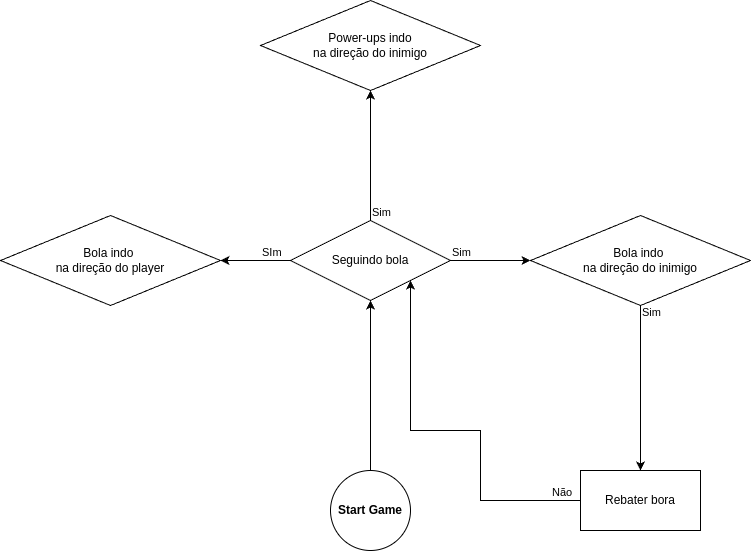

The diagram above was exported from draw.io. Its source (the exported page's mxGraphModel, read from the mxfile embedded in the PNG):
<mxGraphModel dx="1432" dy="821" grid="1" gridSize="10" guides="1" tooltips="1" connect="1" arrows="1" fold="1" page="1" pageScale="1" pageWidth="827" pageHeight="1169" math="0" shadow="0">
  <root>
    <mxCell id="WIyWlLk6GJQsqaUBKTNV-0" />
    <mxCell id="WIyWlLk6GJQsqaUBKTNV-1" parent="WIyWlLk6GJQsqaUBKTNV-0" />
    <mxCell id="doDyzngoOEeBpszMRbzp-0" value="&lt;b&gt;Start Game&lt;/b&gt;" style="ellipse;whiteSpace=wrap;html=1;aspect=fixed;" vertex="1" parent="WIyWlLk6GJQsqaUBKTNV-1">
      <mxGeometry x="370" y="520" width="80" height="80" as="geometry" />
    </mxCell>
    <mxCell id="doDyzngoOEeBpszMRbzp-3" value="Seguindo bola" style="rhombus;whiteSpace=wrap;html=1;" vertex="1" parent="WIyWlLk6GJQsqaUBKTNV-1">
      <mxGeometry x="330" y="270" width="160" height="80" as="geometry" />
    </mxCell>
    <mxCell id="doDyzngoOEeBpszMRbzp-6" value="Bola indo&amp;nbsp;&lt;div&gt;na direção do player&lt;/div&gt;" style="rhombus;whiteSpace=wrap;html=1;" vertex="1" parent="WIyWlLk6GJQsqaUBKTNV-1">
      <mxGeometry x="40" y="265" width="220" height="90" as="geometry" />
    </mxCell>
    <mxCell id="doDyzngoOEeBpszMRbzp-7" value="Bola indo&amp;nbsp;&lt;div&gt;na direção do inimigo&lt;/div&gt;" style="rhombus;whiteSpace=wrap;html=1;" vertex="1" parent="WIyWlLk6GJQsqaUBKTNV-1">
      <mxGeometry x="570" y="265" width="220" height="90" as="geometry" />
    </mxCell>
    <mxCell id="doDyzngoOEeBpszMRbzp-11" value="" style="endArrow=classic;html=1;rounded=0;entryX=0;entryY=0.5;entryDx=0;entryDy=0;exitX=1;exitY=0.5;exitDx=0;exitDy=0;" edge="1" parent="WIyWlLk6GJQsqaUBKTNV-1" source="doDyzngoOEeBpszMRbzp-3" target="doDyzngoOEeBpszMRbzp-7">
      <mxGeometry relative="1" as="geometry">
        <mxPoint x="330" y="420" as="sourcePoint" />
        <mxPoint x="490" y="420" as="targetPoint" />
        <Array as="points" />
      </mxGeometry>
    </mxCell>
    <mxCell id="doDyzngoOEeBpszMRbzp-13" value="Sim" style="edgeLabel;resizable=0;html=1;;align=left;verticalAlign=bottom;" connectable="0" vertex="1" parent="doDyzngoOEeBpszMRbzp-11">
      <mxGeometry x="-1" relative="1" as="geometry" />
    </mxCell>
    <mxCell id="doDyzngoOEeBpszMRbzp-22" value="" style="endArrow=classic;html=1;rounded=0;exitX=0.5;exitY=0;exitDx=0;exitDy=0;entryX=0.5;entryY=1;entryDx=0;entryDy=0;" edge="1" parent="WIyWlLk6GJQsqaUBKTNV-1" source="doDyzngoOEeBpszMRbzp-0" target="doDyzngoOEeBpszMRbzp-3">
      <mxGeometry relative="1" as="geometry">
        <mxPoint x="330" y="300" as="sourcePoint" />
        <mxPoint x="490" y="300" as="targetPoint" />
      </mxGeometry>
    </mxCell>
    <mxCell id="doDyzngoOEeBpszMRbzp-26" value="" style="endArrow=classic;html=1;rounded=0;exitX=0;exitY=0.5;exitDx=0;exitDy=0;entryX=1;entryY=0.5;entryDx=0;entryDy=0;" edge="1" parent="WIyWlLk6GJQsqaUBKTNV-1" source="doDyzngoOEeBpszMRbzp-3" target="doDyzngoOEeBpszMRbzp-6">
      <mxGeometry relative="1" as="geometry">
        <mxPoint x="330" y="300" as="sourcePoint" />
        <mxPoint x="490" y="300" as="targetPoint" />
      </mxGeometry>
    </mxCell>
    <mxCell id="doDyzngoOEeBpszMRbzp-28" value="SIm" style="edgeLabel;resizable=0;html=1;;align=left;verticalAlign=bottom;" connectable="0" vertex="1" parent="doDyzngoOEeBpszMRbzp-26">
      <mxGeometry x="-1" relative="1" as="geometry">
        <mxPoint x="-30" as="offset" />
      </mxGeometry>
    </mxCell>
    <mxCell id="doDyzngoOEeBpszMRbzp-29" value="Power-ups indo&lt;div&gt;na direção do inimigo&lt;/div&gt;" style="rhombus;whiteSpace=wrap;html=1;" vertex="1" parent="WIyWlLk6GJQsqaUBKTNV-1">
      <mxGeometry x="300" y="50" width="220" height="90" as="geometry" />
    </mxCell>
    <mxCell id="doDyzngoOEeBpszMRbzp-40" value="" style="endArrow=classic;html=1;rounded=0;exitX=0.5;exitY=0;exitDx=0;exitDy=0;entryX=0.5;entryY=1;entryDx=0;entryDy=0;" edge="1" parent="WIyWlLk6GJQsqaUBKTNV-1" source="doDyzngoOEeBpszMRbzp-3" target="doDyzngoOEeBpszMRbzp-29">
      <mxGeometry relative="1" as="geometry">
        <mxPoint x="330" y="300" as="sourcePoint" />
        <mxPoint x="490" y="300" as="targetPoint" />
      </mxGeometry>
    </mxCell>
    <mxCell id="doDyzngoOEeBpszMRbzp-42" value="Sim" style="edgeLabel;resizable=0;html=1;;align=left;verticalAlign=bottom;" connectable="0" vertex="1" parent="doDyzngoOEeBpszMRbzp-40">
      <mxGeometry x="-1" relative="1" as="geometry" />
    </mxCell>
    <mxCell id="doDyzngoOEeBpszMRbzp-49" value="Rebater bora" style="rounded=0;whiteSpace=wrap;html=1;" vertex="1" parent="WIyWlLk6GJQsqaUBKTNV-1">
      <mxGeometry x="620" y="520" width="120" height="60" as="geometry" />
    </mxCell>
    <mxCell id="doDyzngoOEeBpszMRbzp-51" value="" style="endArrow=classic;html=1;rounded=0;exitX=0.5;exitY=1;exitDx=0;exitDy=0;entryX=0.5;entryY=0;entryDx=0;entryDy=0;" edge="1" parent="WIyWlLk6GJQsqaUBKTNV-1" source="doDyzngoOEeBpszMRbzp-7" target="doDyzngoOEeBpszMRbzp-49">
      <mxGeometry relative="1" as="geometry">
        <mxPoint x="330" y="300" as="sourcePoint" />
        <mxPoint x="490" y="300" as="targetPoint" />
      </mxGeometry>
    </mxCell>
    <mxCell id="doDyzngoOEeBpszMRbzp-53" value="Sim" style="edgeLabel;resizable=0;html=1;;align=left;verticalAlign=bottom;" connectable="0" vertex="1" parent="doDyzngoOEeBpszMRbzp-51">
      <mxGeometry x="-1" relative="1" as="geometry">
        <mxPoint y="15" as="offset" />
      </mxGeometry>
    </mxCell>
    <mxCell id="doDyzngoOEeBpszMRbzp-57" value="" style="endArrow=classic;html=1;rounded=0;exitX=0;exitY=0.5;exitDx=0;exitDy=0;entryX=1;entryY=1;entryDx=0;entryDy=0;" edge="1" parent="WIyWlLk6GJQsqaUBKTNV-1" source="doDyzngoOEeBpszMRbzp-49" target="doDyzngoOEeBpszMRbzp-3">
      <mxGeometry relative="1" as="geometry">
        <mxPoint x="330" y="300" as="sourcePoint" />
        <mxPoint x="490" y="300" as="targetPoint" />
        <Array as="points">
          <mxPoint x="520" y="550" />
          <mxPoint x="520" y="480" />
          <mxPoint x="450" y="480" />
          <mxPoint x="450" y="430" />
        </Array>
      </mxGeometry>
    </mxCell>
    <mxCell id="doDyzngoOEeBpszMRbzp-59" value="Não" style="edgeLabel;resizable=0;html=1;;align=left;verticalAlign=bottom;" connectable="0" vertex="1" parent="doDyzngoOEeBpszMRbzp-57">
      <mxGeometry x="-1" relative="1" as="geometry">
        <mxPoint x="-30" as="offset" />
      </mxGeometry>
    </mxCell>
  </root>
</mxGraphModel>